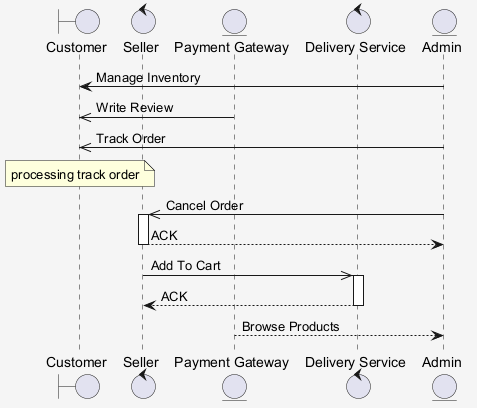

The diagram above was rendered by PlantUML. Its source (embedded in the PNG):
@startuml
skinparam shadowing false
skinparam backgroundColor #F5F5F5
boundary "Customer" as C
control "Seller" as S
entity "Payment Gateway" as PG
control "Delivery Service" as DS
entity "Admin" as A
A -> C : Manage Inventory
PG ->> C : Write Review
A ->> C : Track Order
note over C : processing track order
A ->> S : Cancel Order
activate S
S --> A : ACK
deactivate S
S ->> DS : Add To Cart
activate DS
DS --> S : ACK
deactivate DS
PG --> A : Browse Products
@enduml